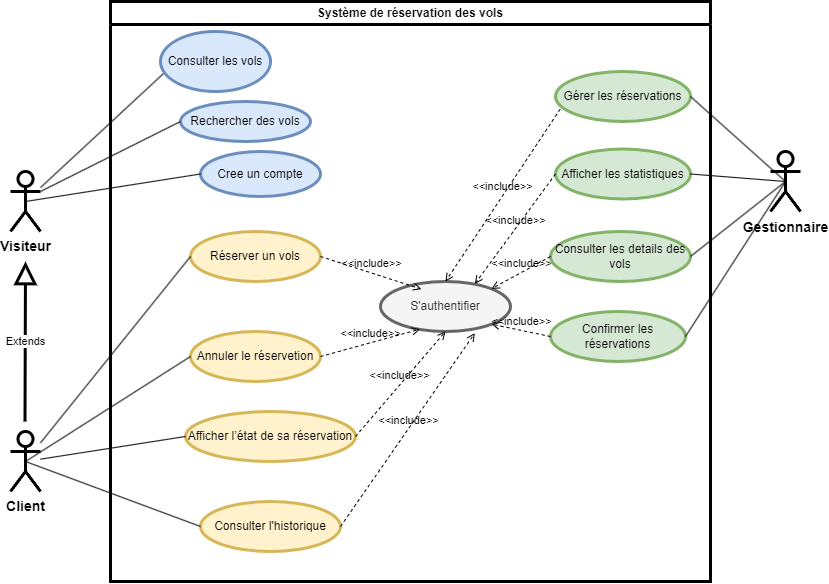

The diagram above was exported from draw.io. Its source (the exported page's mxGraphModel, read from the mxfile embedded in the PNG):
<mxGraphModel dx="1307" dy="1858" grid="1" gridSize="10" guides="1" tooltips="1" connect="1" arrows="1" fold="1" page="1" pageScale="1" pageWidth="850" pageHeight="1100" math="0" shadow="0">
  <root>
    <mxCell id="0" />
    <mxCell id="1" parent="0" />
    <mxCell id="2" value="Système de réservation des vols" style="swimlane;whiteSpace=wrap;html=1;strokeWidth=3;" vertex="1" parent="1">
      <mxGeometry x="140" y="-610" width="600" height="580" as="geometry" />
    </mxCell>
    <mxCell id="10" value="Rechercher des vols" style="ellipse;whiteSpace=wrap;html=1;strokeWidth=3;fillColor=#dae8fc;strokeColor=#6c8ebf;" vertex="1" parent="2">
      <mxGeometry x="70" y="100" width="130" height="40" as="geometry" />
    </mxCell>
    <mxCell id="14" value="Consulter l'historique" style="ellipse;whiteSpace=wrap;html=1;strokeWidth=3;fillColor=#fff2cc;strokeColor=#d6b656;" vertex="1" parent="2">
      <mxGeometry x="90" y="500" width="140" height="50" as="geometry" />
    </mxCell>
    <mxCell id="13" value="Annuler le réservetion" style="ellipse;whiteSpace=wrap;html=1;strokeWidth=3;fillColor=#fff2cc;strokeColor=#d6b656;" vertex="1" parent="2">
      <mxGeometry x="80" y="330" width="130" height="50" as="geometry" />
    </mxCell>
    <mxCell id="12" value="Réserver un vols" style="ellipse;whiteSpace=wrap;html=1;strokeWidth=3;fillColor=#fff2cc;strokeColor=#d6b656;" vertex="1" parent="2">
      <mxGeometry x="80" y="230" width="130" height="50" as="geometry" />
    </mxCell>
    <mxCell id="11" value="Consulter les vols" style="ellipse;whiteSpace=wrap;html=1;strokeWidth=3;fillColor=#dae8fc;strokeColor=#6c8ebf;" vertex="1" parent="2">
      <mxGeometry x="50" y="30" width="110" height="60" as="geometry" />
    </mxCell>
    <mxCell id="20" value="Gérer les réservations" style="ellipse;whiteSpace=wrap;html=1;strokeWidth=3;fillColor=#d5e8d4;strokeColor=#82b366;" vertex="1" parent="2">
      <mxGeometry x="445" y="70" width="135" height="50" as="geometry" />
    </mxCell>
    <mxCell id="23" value="Confirmer les réservations" style="ellipse;whiteSpace=wrap;html=1;strokeWidth=3;fillColor=#d5e8d4;strokeColor=#82b366;" vertex="1" parent="2">
      <mxGeometry x="440" y="310" width="135" height="50" as="geometry" />
    </mxCell>
    <mxCell id="22" value="Consulter les details des vols" style="ellipse;whiteSpace=wrap;html=1;strokeWidth=3;fillColor=#d5e8d4;strokeColor=#82b366;" vertex="1" parent="2">
      <mxGeometry x="440" y="230" width="140" height="50" as="geometry" />
    </mxCell>
    <mxCell id="21" value="Afficher les statistiques" style="ellipse;whiteSpace=wrap;html=1;strokeWidth=3;fillColor=#d5e8d4;strokeColor=#82b366;" vertex="1" parent="2">
      <mxGeometry x="445" y="147.5" width="135" height="50" as="geometry" />
    </mxCell>
    <mxCell id="15" value="Cree un compte" style="ellipse;whiteSpace=wrap;html=1;strokeWidth=3;fillColor=#dae8fc;strokeColor=#6c8ebf;" vertex="1" parent="2">
      <mxGeometry x="90" y="150" width="120" height="45" as="geometry" />
    </mxCell>
    <mxCell id="26" value="S'authentifier" style="ellipse;whiteSpace=wrap;html=1;strokeWidth=3;fillColor=#f5f5f5;strokeColor=#666666;fontColor=#333333;" vertex="1" parent="2">
      <mxGeometry x="270" y="280" width="130" height="50" as="geometry" />
    </mxCell>
    <mxCell id="28" value="Afficher l’état de sa réservation" style="ellipse;whiteSpace=wrap;html=1;strokeWidth=3;fillColor=#fff2cc;strokeColor=#d6b656;" vertex="1" parent="2">
      <mxGeometry x="75" y="410" width="170" height="50" as="geometry" />
    </mxCell>
    <mxCell id="44" value="&amp;lt;&amp;lt;include&amp;gt;&amp;gt;" style="html=1;verticalAlign=bottom;labelBackgroundColor=none;endArrow=open;endFill=0;dashed=1;exitX=1;exitY=0.5;exitDx=0;exitDy=0;entryX=0.315;entryY=0.153;entryDx=0;entryDy=0;entryPerimeter=0;" edge="1" parent="2" source="12" target="26">
      <mxGeometry width="160" relative="1" as="geometry">
        <mxPoint x="80" y="330" as="sourcePoint" />
        <mxPoint x="240" y="330" as="targetPoint" />
      </mxGeometry>
    </mxCell>
    <mxCell id="45" value="&amp;lt;&amp;lt;include&amp;gt;&amp;gt;" style="html=1;verticalAlign=bottom;labelBackgroundColor=none;endArrow=open;endFill=0;dashed=1;exitX=1;exitY=0.5;exitDx=0;exitDy=0;entryX=0.305;entryY=0.953;entryDx=0;entryDy=0;entryPerimeter=0;" edge="1" parent="2" source="13" target="26">
      <mxGeometry width="160" relative="1" as="geometry">
        <mxPoint x="220" y="265" as="sourcePoint" />
        <mxPoint x="281" y="318" as="targetPoint" />
      </mxGeometry>
    </mxCell>
    <mxCell id="46" value="&amp;lt;&amp;lt;include&amp;gt;&amp;gt;" style="html=1;verticalAlign=bottom;labelBackgroundColor=none;endArrow=open;endFill=0;dashed=1;entryX=0.5;entryY=1;entryDx=0;entryDy=0;exitX=1;exitY=0.5;exitDx=0;exitDy=0;" edge="1" parent="2" source="28" target="26">
      <mxGeometry width="160" relative="1" as="geometry">
        <mxPoint x="260" y="420" as="sourcePoint" />
        <mxPoint x="330" y="360" as="targetPoint" />
      </mxGeometry>
    </mxCell>
    <mxCell id="47" value="&amp;lt;&amp;lt;include&amp;gt;&amp;gt;" style="html=1;verticalAlign=bottom;labelBackgroundColor=none;endArrow=open;endFill=0;dashed=1;exitX=1;exitY=0.5;exitDx=0;exitDy=0;entryX=0.726;entryY=1.033;entryDx=0;entryDy=0;entryPerimeter=0;" edge="1" parent="2" source="14" target="26">
      <mxGeometry width="160" relative="1" as="geometry">
        <mxPoint x="240" y="285" as="sourcePoint" />
        <mxPoint x="301" y="338" as="targetPoint" />
      </mxGeometry>
    </mxCell>
    <mxCell id="48" value="&amp;lt;&amp;lt;include&amp;gt;&amp;gt;" style="html=1;verticalAlign=bottom;labelBackgroundColor=none;endArrow=open;endFill=0;dashed=1;exitX=0.035;exitY=0.753;exitDx=0;exitDy=0;entryX=0.5;entryY=0;entryDx=0;entryDy=0;exitPerimeter=0;" edge="1" parent="2" source="20" target="26">
      <mxGeometry width="160" relative="1" as="geometry">
        <mxPoint x="250" y="295" as="sourcePoint" />
        <mxPoint x="311" y="348" as="targetPoint" />
      </mxGeometry>
    </mxCell>
    <mxCell id="49" value="&amp;lt;&amp;lt;include&amp;gt;&amp;gt;" style="html=1;verticalAlign=bottom;labelBackgroundColor=none;endArrow=open;endFill=0;dashed=1;exitX=0;exitY=0.5;exitDx=0;exitDy=0;entryX=0.726;entryY=0.047;entryDx=0;entryDy=0;entryPerimeter=0;" edge="1" parent="2" source="21" target="26">
      <mxGeometry width="160" relative="1" as="geometry">
        <mxPoint x="460" y="118" as="sourcePoint" />
        <mxPoint x="345" y="290" as="targetPoint" />
      </mxGeometry>
    </mxCell>
    <mxCell id="50" value="&amp;lt;&amp;lt;include&amp;gt;&amp;gt;" style="html=1;verticalAlign=bottom;labelBackgroundColor=none;endArrow=open;endFill=0;dashed=1;exitX=0;exitY=0.5;exitDx=0;exitDy=0;entryX=1;entryY=0;entryDx=0;entryDy=0;" edge="1" parent="2" source="22" target="26">
      <mxGeometry width="160" relative="1" as="geometry">
        <mxPoint x="470" y="128" as="sourcePoint" />
        <mxPoint x="355" y="300" as="targetPoint" />
      </mxGeometry>
    </mxCell>
    <mxCell id="51" value="&amp;lt;&amp;lt;include&amp;gt;&amp;gt;" style="html=1;verticalAlign=bottom;labelBackgroundColor=none;endArrow=open;endFill=0;dashed=1;exitX=0;exitY=0.5;exitDx=0;exitDy=0;entryX=1;entryY=1;entryDx=0;entryDy=0;" edge="1" parent="2" source="23" target="26">
      <mxGeometry width="160" relative="1" as="geometry">
        <mxPoint x="480" y="138" as="sourcePoint" />
        <mxPoint x="365" y="310" as="targetPoint" />
      </mxGeometry>
    </mxCell>
    <mxCell id="4" value="&lt;font style=&quot;font-size: 14px;&quot;&gt;&lt;b&gt;Visiteur&lt;/b&gt;&lt;/font&gt;" style="shape=umlActor;verticalLabelPosition=bottom;verticalAlign=top;html=1;outlineConnect=0;strokeWidth=3;" vertex="1" parent="1">
      <mxGeometry x="40" y="-440" width="30" height="60" as="geometry" />
    </mxCell>
    <mxCell id="5" value="&lt;font style=&quot;font-size: 14px;&quot;&gt;&lt;b&gt;Client&lt;/b&gt;&lt;/font&gt;" style="shape=umlActor;verticalLabelPosition=bottom;verticalAlign=top;html=1;outlineConnect=0;strokeWidth=3;" vertex="1" parent="1">
      <mxGeometry x="40" y="-180" width="30" height="60" as="geometry" />
    </mxCell>
    <mxCell id="6" value="&lt;font style=&quot;font-size: 14px;&quot;&gt;&lt;b style=&quot;line-height: 130%;&quot;&gt;Gestionnaire&lt;/b&gt;&lt;/font&gt;" style="shape=umlActor;verticalLabelPosition=bottom;verticalAlign=top;html=1;outlineConnect=0;strokeWidth=3;" vertex="1" parent="1">
      <mxGeometry x="800" y="-460" width="30" height="60" as="geometry" />
    </mxCell>
    <mxCell id="9" value="Extends" style="endArrow=block;endSize=16;endFill=0;html=1;strokeWidth=3;" edge="1" parent="1">
      <mxGeometry width="160" relative="1" as="geometry">
        <mxPoint x="54.5" y="-190" as="sourcePoint" />
        <mxPoint x="55" y="-350" as="targetPoint" />
      </mxGeometry>
    </mxCell>
    <mxCell id="31" value="" style="endArrow=none;startArrow=none;endFill=0;startFill=0;endSize=8;html=1;verticalAlign=bottom;labelBackgroundColor=none;strokeWidth=1;entryX=0.024;entryY=0.706;entryDx=0;entryDy=0;entryPerimeter=0;" edge="1" parent="1" source="4" target="11">
      <mxGeometry width="160" relative="1" as="geometry">
        <mxPoint x="80" y="-380" as="sourcePoint" />
        <mxPoint x="380" y="-280" as="targetPoint" />
      </mxGeometry>
    </mxCell>
    <mxCell id="32" value="" style="endArrow=none;startArrow=none;endFill=0;startFill=0;endSize=8;html=1;verticalAlign=bottom;labelBackgroundColor=none;strokeWidth=1;entryX=0;entryY=0.5;entryDx=0;entryDy=0;exitX=1;exitY=0.3333333333333333;exitDx=0;exitDy=0;exitPerimeter=0;" edge="1" parent="1" source="4" target="10">
      <mxGeometry width="160" relative="1" as="geometry">
        <mxPoint x="80" y="-380" as="sourcePoint" />
        <mxPoint x="188" y="-498" as="targetPoint" />
      </mxGeometry>
    </mxCell>
    <mxCell id="33" value="" style="endArrow=none;startArrow=none;endFill=0;startFill=0;endSize=8;html=1;verticalAlign=bottom;labelBackgroundColor=none;strokeWidth=1;entryX=0;entryY=0.5;entryDx=0;entryDy=0;exitX=0.5;exitY=0.5;exitDx=0;exitDy=0;exitPerimeter=0;" edge="1" parent="1" source="4" target="15">
      <mxGeometry width="160" relative="1" as="geometry">
        <mxPoint x="80" y="-380" as="sourcePoint" />
        <mxPoint x="198" y="-488" as="targetPoint" />
      </mxGeometry>
    </mxCell>
    <mxCell id="35" value="" style="endArrow=none;startArrow=none;endFill=0;startFill=0;endSize=8;html=1;verticalAlign=bottom;labelBackgroundColor=none;strokeWidth=1;entryX=0;entryY=0.5;entryDx=0;entryDy=0;" edge="1" parent="1" source="5" target="12">
      <mxGeometry width="160" relative="1" as="geometry">
        <mxPoint x="220" y="-280" as="sourcePoint" />
        <mxPoint x="380" y="-280" as="targetPoint" />
      </mxGeometry>
    </mxCell>
    <mxCell id="36" value="" style="endArrow=none;startArrow=none;endFill=0;startFill=0;endSize=8;html=1;verticalAlign=bottom;labelBackgroundColor=none;strokeWidth=1;entryX=0;entryY=0.5;entryDx=0;entryDy=0;exitX=0.5;exitY=0.5;exitDx=0;exitDy=0;exitPerimeter=0;" edge="1" parent="1" source="5" target="13">
      <mxGeometry width="160" relative="1" as="geometry">
        <mxPoint x="80" y="-159" as="sourcePoint" />
        <mxPoint x="230" y="-345" as="targetPoint" />
      </mxGeometry>
    </mxCell>
    <mxCell id="37" value="" style="endArrow=none;startArrow=none;endFill=0;startFill=0;endSize=8;html=1;verticalAlign=bottom;labelBackgroundColor=none;strokeWidth=1;entryX=0;entryY=0.5;entryDx=0;entryDy=0;" edge="1" parent="1" source="5" target="28">
      <mxGeometry width="160" relative="1" as="geometry">
        <mxPoint x="90" y="-149" as="sourcePoint" />
        <mxPoint x="240" y="-335" as="targetPoint" />
      </mxGeometry>
    </mxCell>
    <mxCell id="38" value="" style="endArrow=none;startArrow=none;endFill=0;startFill=0;endSize=8;html=1;verticalAlign=bottom;labelBackgroundColor=none;strokeWidth=1;entryX=0;entryY=0.5;entryDx=0;entryDy=0;exitX=0.5;exitY=0.5;exitDx=0;exitDy=0;exitPerimeter=0;" edge="1" parent="1" source="5" target="14">
      <mxGeometry width="160" relative="1" as="geometry">
        <mxPoint x="100" y="-139" as="sourcePoint" />
        <mxPoint x="250" y="-325" as="targetPoint" />
      </mxGeometry>
    </mxCell>
    <mxCell id="39" value="" style="endArrow=none;startArrow=none;endFill=0;startFill=0;endSize=8;html=1;verticalAlign=bottom;labelBackgroundColor=none;strokeWidth=1;entryX=1;entryY=0.5;entryDx=0;entryDy=0;exitX=0.5;exitY=0.5;exitDx=0;exitDy=0;exitPerimeter=0;" edge="1" parent="1" source="6" target="20">
      <mxGeometry width="160" relative="1" as="geometry">
        <mxPoint x="110" y="-129" as="sourcePoint" />
        <mxPoint x="260" y="-315" as="targetPoint" />
      </mxGeometry>
    </mxCell>
    <mxCell id="41" value="" style="endArrow=none;startArrow=none;endFill=0;startFill=0;endSize=8;html=1;verticalAlign=bottom;labelBackgroundColor=none;strokeWidth=1;entryX=1;entryY=0.5;entryDx=0;entryDy=0;exitX=0.5;exitY=0.5;exitDx=0;exitDy=0;exitPerimeter=0;" edge="1" parent="1" source="6" target="21">
      <mxGeometry width="160" relative="1" as="geometry">
        <mxPoint x="790" y="-410" as="sourcePoint" />
        <mxPoint x="730" y="-505" as="targetPoint" />
      </mxGeometry>
    </mxCell>
    <mxCell id="42" value="" style="endArrow=none;startArrow=none;endFill=0;startFill=0;endSize=8;html=1;verticalAlign=bottom;labelBackgroundColor=none;strokeWidth=1;entryX=1;entryY=0.5;entryDx=0;entryDy=0;exitX=0.5;exitY=0.5;exitDx=0;exitDy=0;exitPerimeter=0;" edge="1" parent="1" source="6" target="22">
      <mxGeometry width="160" relative="1" as="geometry">
        <mxPoint x="835" y="-410" as="sourcePoint" />
        <mxPoint x="740" y="-495" as="targetPoint" />
      </mxGeometry>
    </mxCell>
    <mxCell id="43" value="" style="endArrow=none;startArrow=none;endFill=0;startFill=0;endSize=8;html=1;verticalAlign=bottom;labelBackgroundColor=none;strokeWidth=1;entryX=1;entryY=0.5;entryDx=0;entryDy=0;exitX=0.5;exitY=0.5;exitDx=0;exitDy=0;exitPerimeter=0;" edge="1" parent="1" source="6" target="23">
      <mxGeometry width="160" relative="1" as="geometry">
        <mxPoint x="845" y="-400" as="sourcePoint" />
        <mxPoint x="750" y="-485" as="targetPoint" />
      </mxGeometry>
    </mxCell>
  </root>
</mxGraphModel>